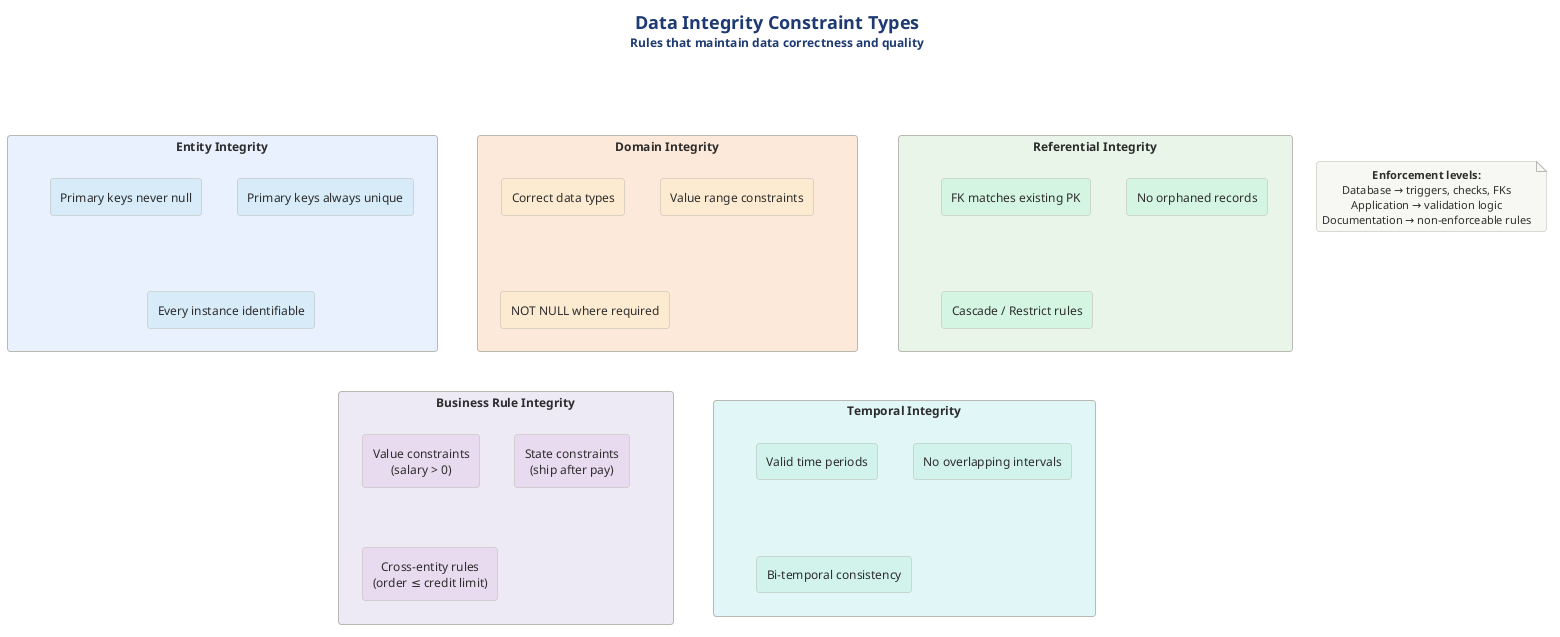

The diagram above was rendered by PlantUML. Its source (embedded in the PNG):
@startuml 10-constraint-types
!include ../../../../../../tooling/styles/plantuml/structural/component-diagram-style.iuml

!define BLUE #4A90D9
!define GREEN #5BA85B
!define ORANGE #D4763C
!define PURPLE #7B68AE
!define TEAL #2C8C99

title <size:18><b>Data Integrity Constraint Types</b></size>\n<size:12>Rules that maintain data correctness and quality</size>

rectangle "**Entity Integrity**" as EI #E8F0FE {
  rectangle "Primary keys never null" as e1 #D6EAF8
  rectangle "Primary keys always unique" as e2 #D6EAF8
  rectangle "Every instance identifiable" as e3 #D6EAF8
}

rectangle "**Referential Integrity**" as RI #E8F5E8 {
  rectangle "FK matches existing PK" as r1 #D5F5E3
  rectangle "No orphaned records" as r2 #D5F5E3
  rectangle "Cascade / Restrict rules" as r3 #D5F5E3
}

rectangle "**Domain Integrity**" as DI #FDE8D8 {
  rectangle "Correct data types" as d1 #FDEBD0
  rectangle "Value range constraints" as d2 #FDEBD0
  rectangle "NOT NULL where required" as d3 #FDEBD0
}

rectangle "**Business Rule Integrity**" as BI #EDE8F5 {
  rectangle "Value constraints\n(salary > 0)" as b1 #E8DAEF
  rectangle "State constraints\n(ship after pay)" as b2 #E8DAEF
  rectangle "Cross-entity rules\n(order ≤ credit limit)" as b3 #E8DAEF
}

rectangle "**Temporal Integrity**" as TI #E0F7F7 {
  rectangle "Valid time periods" as t1 #D1F2EB
  rectangle "No overlapping intervals" as t2 #D1F2EB
  rectangle "Bi-temporal consistency" as t3 #D1F2EB
}

EI -[hidden]right- RI
RI -[hidden]right- DI
DI -[hidden]down- BI
BI -[hidden]left- TI

note as N1
  **Enforcement levels:**
  Database → triggers, checks, FKs
  Application → validation logic
  Documentation → non-enforceable rules
end note

@enduml